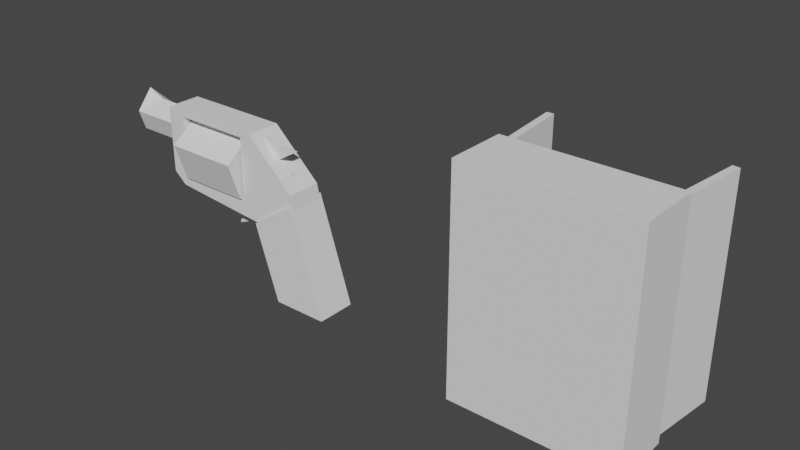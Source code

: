 # Source: assets_innit.blend  (saved by Blender 3.5.10; exported with 4.5.12 LTS)
import bpy
from mathutils import Matrix  # noqa: F401  (used for matrix-valued properties, if any)

bpy.ops.wm.read_factory_settings(use_empty=True)
scene = bpy.context.scene
scene.name = 'Scene'

# ---- collections
col_smith_n_wesson = bpy.data.collections.new('smith n wesson'); scene.collection.children.link(col_smith_n_wesson)
col_wardrobe = bpy.data.collections.new('wardrobe'); scene.collection.children.link(col_wardrobe)
col_collection_3 = bpy.data.collections.new('Collection 3'); scene.collection.children.link(col_collection_3)
col_collection_4 = bpy.data.collections.new('Collection 4'); scene.collection.children.link(col_collection_4)

# ---- world
world_world = bpy.data.worlds.new('World'); scene.world = world_world
world_world.use_nodes = True; world_world.node_tree.nodes.clear()
_N = world_world.node_tree.nodes; _L = world_world.node_tree.links
n0 = _N.new('ShaderNodeOutputWorld'); n0.name = 'World Output'; n0.location = (300, 300)
n1 = _N.new('ShaderNodeBackground'); n1.name = 'Background'; n1.location = (10, 300)
n1.inputs[0].default_value = (0.05088, 0.05088, 0.05088, 1.0)
_L.new(n1.outputs[0], n0.inputs[0])
n0.is_active_output = True
world_world.color = (0.05088, 0.05088, 0.05088)
world_world.use_sun_shadow = False
world_world.sun_shadow_jitter_overblur = 0.0

# ---- meshes
me_cylinder_002 = bpy.data.meshes.new('Cylinder.002')
me_cylinder_002.from_pydata([(0.0, 1.0, -1.0), (0.0, 1.0, 1.0), (0.9511, 0.309, -1.0), (0.9511, 0.309, 1.0), (0.5878, -0.809, -1.0), (0.5878, -0.809, 1.0), (-0.5878, -0.809, -1.0), (-0.5878, -0.809, 1.0), (-0.9511, 0.309, -1.0), (-0.9511, 0.309, 1.0), (-0.5872, -3.57, 2.161), (-0.5872, -1.364, 1.498), (0.5872, -3.57, 2.161), (0.5872, -1.364, 1.498), (-0.5872, -3.57, 3.65), (-0.5872, -0.4447, 2.729), (0.5872, -3.57, 3.65), (0.5872, -0.4447, 2.729), (-0.5106, -0.8189, -1.042), (-0.5106, 1.014, -1.042), (0.5106, -0.8189, -1.042), (0.5106, 1.014, -1.042), (-0.5106, -0.8189, 1.062), (-0.5106, 1.014, 1.062), (0.5106, -0.8189, 1.062), (0.5106, 1.014, 1.062), (-0.5106, 1.188, -1.543), (0.5106, 1.188, -1.543), (0.5106, -1.511, 2.943), (0.5106, 1.188, 1.38), (-0.5106, 1.188, 1.38), (-0.5106, -1.511, 2.943), (0.5106, -0.1614, 2.693), (-0.5106, -0.1614, 2.693), (0.5106, 0.09758, 1.062), (-0.5106, 0.09758, 1.062), (-0.5106, -0.7775, -1.543), (-0.5106, -1.104, -1.195), (-0.5106, -0.9193, -1.243), (0.5106, -1.104, -1.195), (0.5106, -0.7775, -1.543), (0.5106, -0.9193, -1.243), (1.921e-07, 0.9114, -2.864), (1.921e-07, 1.042, -1.282), (0.3717, 0.6414, -2.864), (0.4957, 0.6816, -1.282), (0.2297, 0.2044, -2.864), (0.3063, 0.09895, -1.282), (-0.2297, 0.2044, -2.864), (-0.3063, 0.09895, -1.282), (-0.3717, 0.6414, -2.864), (-0.4957, 0.6816, -1.282), (2.068e-07, 1.042, -2.381), (0.4957, 0.6816, -2.381), (0.3063, 0.09895, -2.381), (-0.3063, 0.09895, -2.381), (-0.4957, 0.6816, -2.381), (2.023e-07, 1.276, -2.864), (0.4957, 0.6816, -2.864), (0.3063, 0.09895, -2.864), (-0.3063, 0.09895, -2.864), (-0.4957, 0.6816, -2.864), (1.921e-07, 0.9114, -2.018), (0.3717, 0.6414, -2.018), (0.2297, 0.2044, -2.018), (-0.2297, 0.2044, -2.018), (-0.3717, 0.6414, -2.018), (0.1064, 0.01516, -2.381), (0.1064, 0.01516, -2.864), (-0.1064, 0.01516, -2.864), (-0.1064, 0.01516, -2.381), (0.1064, -0.02049, -2.381), (0.1064, -0.02049, -2.864), (-0.1064, -0.02049, -2.864), (-0.1064, -0.02049, -2.381), (0.1064, 0.01516, -1.478), (-0.1064, 0.01516, -1.478), (0.1064, -0.02049, -1.478), (-0.1064, -0.02049, -1.478), (-0.1389, -0.1494, 2.23), (-0.1389, 0.1084, 2.135), (0.1389, -0.1494, 2.23), (0.1389, 0.1084, 2.135), (-0.1389, -0.04564, 2.465), (-0.1389, 0.2121, 2.37), (0.1389, -0.04564, 2.465), (0.1389, 0.2121, 2.37), (-0.1389, 0.2745, 1.784), (0.1389, 0.2745, 1.784), (0.1389, 0.4714, 1.93), (-0.1389, 0.4714, 1.93), (-0.1389, 0.7148, 1.664), (0.1389, 0.7148, 1.664), (0.1389, 0.9888, 1.706), (-0.1389, 0.9888, 1.706), (-0.1389, 0.753, 1.456), (0.1389, 0.753, 1.456), (0.1389, 1.027, 1.498), (-0.1389, 1.027, 1.498), (0.1389, 0.7937, 2.414), (-0.1389, 0.7937, 2.414), (0.1389, 0.8584, 2.006), (-0.1389, 0.8584, 2.006), (-3.045e-07, -1.276, 1.529), (-3.956e-07, -2.077, 1.265), (-3.07e-07, -2.149, 0.2629), (-1.631e-07, -1.7, -0.3968), (-9.902e-08, -0.9692, -0.545), (-0.06312, -1.804, 0.4376), (-0.06312, -1.221, 0.8482), (0.06312, -1.804, 0.4376), (0.06312, -1.221, 0.8482), (-0.06312, -1.924, 0.4012), (-0.06312, -1.247, 0.9609), (0.06312, -1.924, 0.4012), (0.06312, -1.247, 0.9609), (-0.06312, -1.617, 0.7991), (0.06312, -1.617, 0.7991), (0.06312, -1.707, 0.8801), (-0.06312, -1.707, 0.8801)], [(103, 104), (104, 105), (105, 106), (106, 107)], [(0, 1, 3, 2), (2, 3, 5, 4), (4, 5, 7, 6), (3, 1, 9, 7, 5), (6, 7, 9, 8), (8, 9, 1, 0), (0, 2, 4, 6, 8), (10, 11, 13, 12), (12, 13, 17, 16), (16, 17, 15, 14), (14, 15, 11, 10), (12, 16, 14, 10), (17, 13, 11, 15), (22, 18, 38, 37, 31), (32, 29, 30, 33), (36, 26, 27, 40), (29, 27, 26, 30), (21, 20, 41, 40, 27), (20, 24, 28, 39, 41), (25, 21, 27, 29), (34, 25, 29, 32), (35, 22, 31, 33), (18, 19, 26, 36, 38), (19, 23, 30, 26), (24, 20, 18, 22), (34, 35, 23, 25), (21, 25, 23, 19), (18, 20, 21, 19), (24, 22, 35, 34), (23, 35, 33, 30), (24, 34, 32, 28), (28, 32, 33, 31), (36, 37, 38), (39, 40, 41), (39, 37, 36, 40), (39, 28, 31, 37), (52, 43, 45, 53), (53, 45, 47, 54), (54, 47, 49, 55), (45, 43, 51, 49, 47), (55, 49, 51, 56), (56, 51, 43, 52), (48, 50, 66, 65), (61, 56, 52, 57), (60, 55, 56, 61), (59, 54, 67, 68), (58, 53, 54, 59), (57, 52, 53, 58), (44, 42, 57, 58), (46, 44, 58, 59), (48, 46, 59, 60), (50, 48, 60, 61), (42, 50, 61, 57), (62, 63, 64, 65, 66), (44, 46, 64, 63), (50, 42, 62, 66), (46, 48, 65, 64), (42, 44, 63, 62), (74, 71, 77, 78), (54, 55, 70, 67), (55, 60, 69, 70), (60, 59, 68, 69), (72, 71, 74, 73), (69, 68, 72, 73), (70, 69, 73, 74), (68, 67, 71, 72), (75, 76, 78, 77), (67, 70, 76, 75), (70, 74, 78, 76), (71, 67, 75, 77), (79, 80, 82, 81), (81, 82, 86, 85), (85, 86, 84, 83), (83, 84, 80, 79), (81, 85, 83, 79), (80, 84, 90, 87), (93, 94, 102, 101), (86, 82, 88, 89), (84, 86, 89, 90), (82, 80, 87, 88), (94, 93, 97, 98), (88, 87, 91, 92), (87, 90, 94, 91), (89, 88, 92, 93), (97, 96, 95, 98), (92, 91, 95, 96), (91, 94, 98, 95), (93, 92, 96, 97), (100, 99, 101, 102), (90, 89, 99, 100), (94, 90, 100, 102), (89, 93, 101, 99), (116, 109, 111, 117), (117, 111, 115, 118), (118, 115, 113, 119), (119, 113, 109, 116), (110, 114, 112, 108), (115, 111, 109, 113), (112, 119, 116, 108), (114, 118, 119, 112), (110, 117, 118, 114), (108, 116, 117, 110)])
_uv = me_cylinder_002.uv_layers.new(name='UVMap')
_uv.uv.foreach_set('vector', [1.0, 0.5, 1.0, 1.0, 0.8, 1.0, 0.8, 0.5, 0.8, 0.5, 0.8, 1.0, 0.6, 1.0, 0.6, 0.5, 0.6, 0.5, 0.6, 1.0, 0.4, 1.0, 0.4, 0.5, 0.4783, 0.3242, 0.25, 0.49, 0.02175, 0.3242, 0.1089, 0.05584, 0.3911, 0.05584, 0.4, 0.5, 0.4, 1.0, 0.2, 1.0, 0.2, 0.5, 0.2, 0.5, 0.2, 1.0, 2.98e-08, 1.0, 2.98e-08, 0.5, 0.75, 0.49, 0.9783, 0.3242, 0.8911, 0.05584, 0.6089, 0.05584, 0.5217, 0.3242, 0.375, 0.0, 0.625, 0.0, 0.625, 0.25, 0.375, 0.25, 0.375, 0.25, 0.625, 0.25, 0.625, 0.5, 0.375, 0.5, 0.375, 0.5, 0.625, 0.5, 0.625, 0.75, 0.375, 0.75, 0.375, 0.75, 0.625, 0.75, 0.625, 1.0, 0.375, 1.0, 0.125, 0.5, 0.375, 0.5, 0.375, 0.75, 0.125, 0.75, 0.625, 0.5, 0.875, 0.5, 0.875, 0.75, 0.625, 0.75, 0.4148, 0.7898, 0.4148, 0.9602, 0.3989, 0.9761, 0.375, 0.9806, 0.375, 0.75, 0.5, 0.5, 0.625, 0.5, 0.625, 0.75, 0.5, 0.75, 0.4073, 0.0, 0.625, 0.0, 0.625, 0.25, 0.4073, 0.25, 0.625, 0.5, 0.875, 0.5, 0.875, 0.75, 0.625, 0.75, 0.5852, 0.2898, 0.4148, 0.2898, 0.3989, 0.2739, 0.4073, 0.25, 0.625, 0.25, 0.4148, 0.2898, 0.4148, 0.4602, 0.375, 0.5, 0.375, 0.2694, 0.3989, 0.2739, 0.5852, 0.4602, 0.5852, 0.2898, 0.625, 0.25, 0.625, 0.5, 0.5, 0.4602, 0.5852, 0.4602, 0.625, 0.5, 0.5, 0.5, 0.5, 0.7898, 0.4148, 0.7898, 0.375, 0.75, 0.5, 0.75, 0.4148, 0.9602, 0.5852, 0.9602, 0.625, 1.0, 0.4073, 1.0, 0.3989, 0.9761, 0.5852, 0.9602, 0.5852, 0.7898, 0.625, 0.75, 0.625, 1.0, 0.4148, 0.4602, 0.4148, 0.2898, 0.4148, 0.9602, 0.4148, 0.7898, 0.5, 0.4602, 0.5, 0.7898, 0.5852, 0.7898, 0.5852, 0.4602, 0.5852, 0.2898, 0.5852, 0.4602, 0.5852, 0.7898, 0.5852, 0.9602, 0.4148, 0.9602, 0.4148, 0.2898, 0.5852, 0.2898, 0.5852, 0.9602, 0.4148, 0.4602, 0.4148, 0.7898, 0.5, 0.7898, 0.5, 0.4602, 0.5852, 0.7898, 0.5, 0.7898, 0.5, 0.75, 0.625, 0.75, 0.4148, 0.4602, 0.5, 0.4602, 0.5, 0.5, 0.375, 0.5, 0.375, 0.5, 0.5, 0.5, 0.5, 0.75, 0.375, 0.75, 0.3873, 0.9877, 0.375, 0.9806, 0.3989, 0.9761, 0.375, 0.2694, 0.3873, 0.2623, 0.3989, 0.2739, 0.1444, 0.5, 0.1444, 0.75, 0.125, 0.75, 0.125, 0.5, 0.1444, 0.5, 0.375, 0.5, 0.375, 0.75, 0.1444, 0.75, 1.0, 0.75, 1.0, 1.0, 0.8, 1.0, 0.8, 0.75, 0.8, 0.75, 0.8, 1.0, 0.6, 1.0, 0.6, 0.75, 0.6, 0.75, 0.6, 1.0, 0.4, 1.0, 0.4, 0.75, 0.4783, 0.3242, 0.25, 0.49, 0.02175, 0.3242, 0.1089, 0.05584, 0.3911, 0.05584, 0.4, 0.75, 0.4, 1.0, 0.2, 1.0, 0.2, 0.75, 0.2, 0.75, 0.2, 1.0, 2.98e-08, 1.0, 2.98e-08, 0.75, 0.6442, 0.1044, 0.5788, 0.3056, 0.5788, 0.3056, 0.6442, 0.1044, 0.2, 0.5, 0.2, 0.75, 2.98e-08, 0.75, 2.98e-08, 0.5, 0.4, 0.5, 0.4, 0.75, 0.2, 0.75, 0.2, 0.5, 0.6, 0.5, 0.6, 0.75, 0.6, 0.75, 0.6, 0.5, 0.8, 0.5, 0.8, 0.75, 0.6, 0.75, 0.6, 0.5, 1.0, 0.5, 1.0, 0.75, 0.8, 0.75, 0.8, 0.5, 0.9212, 0.3056, 0.75, 0.43, 0.75, 0.49, 0.9783, 0.3242, 0.8558, 0.1044, 0.9212, 0.3056, 0.9783, 0.3242, 0.8911, 0.05584, 0.6442, 0.1044, 0.8558, 0.1044, 0.8911, 0.05584, 0.6089, 0.05584, 0.5788, 0.3056, 0.6442, 0.1044, 0.6089, 0.05584, 0.5217, 0.3242, 0.75, 0.43, 0.5788, 0.3056, 0.5217, 0.3242, 0.75, 0.49, 0.75, 0.43, 0.9212, 0.3056, 0.8558, 0.1044, 0.6442, 0.1044, 0.5788, 0.3056, 0.9212, 0.3056, 0.8558, 0.1044, 0.8558, 0.1044, 0.9212, 0.3056, 0.5788, 0.3056, 0.75, 0.43, 0.75, 0.43, 0.5788, 0.3056, 0.8558, 0.1044, 0.6442, 0.1044, 0.6442, 0.1044, 0.8558, 0.1044, 0.75, 0.43, 0.9212, 0.3056, 0.9212, 0.3056, 0.75, 0.43, 0.4, 0.75, 0.6, 0.75, 0.6, 0.75, 0.4, 0.75, 0.6, 0.75, 0.4, 0.75, 0.4, 0.75, 0.6, 0.75, 0.4, 0.75, 0.4, 0.5, 0.4, 0.5, 0.4, 0.75, 0.6089, 0.05584, 0.8911, 0.05584, 0.8911, 0.05584, 0.6089, 0.05584, 0.6, 0.5, 0.6, 0.75, 0.4, 0.75, 0.4, 0.5, 0.6089, 0.05584, 0.8911, 0.05584, 0.8911, 0.05584, 0.6089, 0.05584, 0.4, 0.75, 0.4, 0.5, 0.4, 0.5, 0.4, 0.75, 0.6, 0.5, 0.6, 0.75, 0.6, 0.75, 0.6, 0.5, 0.6, 0.75, 0.4, 0.75, 0.4, 0.75, 0.6, 0.75, 0.6, 0.75, 0.4, 0.75, 0.4, 0.75, 0.6, 0.75, 0.4, 0.75, 0.4, 0.75, 0.4, 0.75, 0.4, 0.75, 0.6, 0.75, 0.6, 0.75, 0.6, 0.75, 0.6, 0.75, 0.375, 0.0, 0.625, 0.0, 0.625, 0.25, 0.375, 0.25, 0.375, 0.25, 0.625, 0.25, 0.625, 0.5, 0.375, 0.5, 0.375, 0.5, 0.625, 0.5, 0.625, 0.75, 0.375, 0.75, 0.375, 0.75, 0.625, 0.75, 0.625, 1.0, 0.375, 1.0, 0.125, 0.5, 0.375, 0.5, 0.375, 0.75, 0.125, 0.75, 0.625, 1.0, 0.625, 0.75, 0.625, 0.75, 0.625, 1.0, 0.625, 0.5, 0.625, 0.75, 0.625, 0.75, 0.625, 0.5, 0.625, 0.5, 0.625, 0.25, 0.625, 0.25, 0.625, 0.5, 0.625, 0.75, 0.625, 0.5, 0.625, 0.5, 0.625, 0.75, 0.625, 0.25, 0.625, 0.0, 0.625, 0.0, 0.625, 0.25, 0.625, 0.75, 0.625, 0.5, 0.625, 0.5, 0.625, 0.75, 0.625, 0.25, 0.625, 0.0, 0.625, 0.0, 0.625, 0.25, 0.625, 1.0, 0.625, 0.75, 0.625, 0.75, 0.625, 1.0, 0.625, 0.5, 0.625, 0.25, 0.625, 0.25, 0.625, 0.5, 0.625, 0.5, 0.875, 0.5, 0.875, 0.75, 0.625, 0.75, 0.625, 0.25, 0.625, 0.0, 0.625, 0.0, 0.625, 0.25, 0.625, 1.0, 0.625, 0.75, 0.625, 0.75, 0.625, 1.0, 0.625, 0.5, 0.625, 0.25, 0.625, 0.25, 0.625, 0.5, 0.625, 0.75, 0.625, 0.5, 0.625, 0.5, 0.625, 0.75, 0.625, 0.75, 0.625, 0.5, 0.625, 0.5, 0.625, 0.75, 0.625, 0.75, 0.625, 0.75, 0.625, 0.75, 0.625, 0.75, 0.625, 0.5, 0.625, 0.5, 0.625, 0.5, 0.625, 0.5, 0.5, 0.0, 0.625, 0.0, 0.625, 0.25, 0.5, 0.25, 0.5, 0.25, 0.625, 0.25, 0.625, 0.5, 0.5, 0.5, 0.5, 0.5, 0.625, 0.5, 0.625, 0.75, 0.5, 0.75, 0.5, 0.75, 0.625, 0.75, 0.625, 1.0, 0.5, 1.0, 0.125, 0.5, 0.375, 0.5, 0.375, 0.75, 0.125, 0.75, 0.625, 0.5, 0.875, 0.5, 0.875, 0.75, 0.625, 0.75, 0.375, 0.75, 0.5, 0.75, 0.5, 1.0, 0.375, 1.0, 0.375, 0.5, 0.5, 0.5, 0.5, 0.75, 0.375, 0.75, 0.375, 0.25, 0.5, 0.25, 0.5, 0.5, 0.375, 0.5, 0.375, 0.0, 0.5, 0.0, 0.5, 0.25, 0.375, 0.25])
me_cylinder_002.update()
me_cube_006 = bpy.data.meshes.new('Cube.006')
me_cube_006.from_pydata([(-1.0, -0.1046, -1.0), (-1.0, -0.1046, 1.0), (-0.9145, 1.0, -0.9063), (-0.9145, 1.0, 0.9226), (1.0, -0.1046, -1.0), (1.0, -0.1046, 1.0), (0.9145, 1.0, -0.9063), (0.9145, 1.0, 0.9226), (-1.0, 1.0, 1.0), (-1.0, 1.0, -1.0), (1.0, 1.0, -1.0), (1.0, 1.0, 1.0), (-0.9145, 0.04525, 0.9226), (-0.9145, 0.04525, -0.9063), (0.9145, 0.04525, -0.9063), (0.9145, 0.04525, 0.9226)], [], [(0, 1, 8, 9), (7, 6, 14, 15), (10, 11, 5, 4), (4, 5, 1, 0), (9, 10, 4, 0), (11, 8, 1, 5), (3, 2, 9, 8), (2, 6, 10, 9), (7, 3, 8, 11), (6, 7, 11, 10), (13, 12, 15, 14), (6, 2, 13, 14), (3, 7, 15, 12), (2, 3, 12, 13)])
_uv = me_cube_006.uv_layers.new(name='UVMap')
_uv.uv.foreach_set('vector', [0.375, 0.0, 0.625, 0.0, 0.625, 0.25, 0.375, 0.25, 0.6143, 0.4893, 0.3857, 0.4893, 0.3857, 0.4893, 0.6143, 0.4893, 0.375, 0.5, 0.625, 0.5, 0.625, 0.75, 0.375, 0.75, 0.375, 0.75, 0.625, 0.75, 0.625, 1.0, 0.375, 1.0, 0.125, 0.5, 0.375, 0.5, 0.375, 0.75, 0.125, 0.75, 0.625, 0.5, 0.875, 0.5, 0.875, 0.75, 0.625, 0.75, 0.6143, 0.2607, 0.3857, 0.2607, 0.375, 0.25, 0.625, 0.25, 0.3857, 0.2607, 0.3857, 0.4893, 0.375, 0.5, 0.375, 0.25, 0.6143, 0.4893, 0.6143, 0.2607, 0.625, 0.25, 0.625, 0.5, 0.3857, 0.4893, 0.6143, 0.4893, 0.625, 0.5, 0.375, 0.5, 0.3857, 0.2607, 0.6143, 0.2607, 0.6143, 0.4893, 0.3857, 0.4893, 0.3857, 0.4893, 0.3857, 0.2607, 0.3857, 0.2607, 0.3857, 0.4893, 0.6143, 0.2607, 0.6143, 0.4893, 0.6143, 0.4893, 0.6143, 0.2607, 0.3857, 0.2607, 0.6143, 0.2607, 0.6143, 0.2607, 0.3857, 0.2607])
me_cube_006.update()
me_cube_007 = bpy.data.meshes.new('Cube.007')
me_cube_007.from_pydata([(-1.0, -1.0, -1.011), (-1.0, -1.0, 0.9887), (-1.0, 1.0, -1.011), (-1.0, 1.0, 0.9887), (1.0, -1.0, -1.011), (1.0, -1.0, 0.9887), (1.0, 1.0, -1.011), (1.0, 1.0, 0.9887)], [], [(0, 1, 3, 2), (2, 3, 7, 6), (6, 7, 5, 4), (4, 5, 1, 0), (2, 6, 4, 0), (7, 3, 1, 5)])
_uv = me_cube_007.uv_layers.new(name='UVMap')
_uv.uv.foreach_set('vector', [0.375, 0.0, 0.625, 0.0, 0.625, 0.25, 0.375, 0.25, 0.375, 0.25, 0.625, 0.25, 0.625, 0.5, 0.375, 0.5, 0.375, 0.5, 0.625, 0.5, 0.625, 0.75, 0.375, 0.75, 0.375, 0.75, 0.625, 0.75, 0.625, 1.0, 0.375, 1.0, 0.125, 0.5, 0.375, 0.5, 0.375, 0.75, 0.125, 0.75, 0.625, 0.5, 0.875, 0.5, 0.875, 0.75, 0.625, 0.75])
me_cube_007.update()
me_cube_008 = bpy.data.meshes.new('Cube.008')
me_cube_008.from_pydata([(-1.0, -1.0, -1.011), (-1.0, -1.0, 0.9887), (-1.0, 1.0, -1.011), (-1.0, 1.0, 0.9887), (1.0, -1.0, -1.011), (1.0, -1.0, 0.9887), (1.0, 1.0, -1.011), (1.0, 1.0, 0.9887)], [], [(0, 1, 3, 2), (2, 3, 7, 6), (6, 7, 5, 4), (4, 5, 1, 0), (2, 6, 4, 0), (7, 3, 1, 5)])
_uv = me_cube_008.uv_layers.new(name='UVMap')
_uv.uv.foreach_set('vector', [0.375, 0.0, 0.625, 0.0, 0.625, 0.25, 0.375, 0.25, 0.375, 0.25, 0.625, 0.25, 0.625, 0.5, 0.375, 0.5, 0.375, 0.5, 0.625, 0.5, 0.625, 0.75, 0.375, 0.75, 0.375, 0.75, 0.625, 0.75, 0.625, 1.0, 0.375, 1.0, 0.125, 0.5, 0.375, 0.5, 0.375, 0.75, 0.125, 0.75, 0.625, 0.5, 0.875, 0.5, 0.875, 0.75, 0.625, 0.75])
me_cube_008.update()
me_cylinder_004 = bpy.data.meshes.new('Cylinder.004')
me_cylinder_004.from_pydata([(0.0, 1.0, -1.0), (0.0, 1.0, 1.0), (0.866, -0.5, -1.0), (0.866, -0.5, 1.0), (-0.866, -0.5, -1.0), (-0.866, -0.5, 1.0)], [], [(0, 1, 3, 2), (2, 3, 5, 4), (3, 1, 5), (4, 5, 1, 0), (0, 2, 4)])
_uv = me_cylinder_004.uv_layers.new(name='UVMap')
_uv.uv.foreach_set('vector', [1.0, 0.5, 1.0, 1.0, 0.6667, 1.0, 0.6667, 0.5, 0.6667, 0.5, 0.6667, 1.0, 0.3333, 1.0, 0.3333, 0.5, 0.4578, 0.13, 0.25, 0.49, 0.04215, 0.13, 0.3333, 0.5, 0.3333, 1.0, -5.96e-08, 1.0, -5.96e-08, 0.5, 0.75, 0.49, 0.9578, 0.13, 0.5422, 0.13])
me_cylinder_004.update()

# ---- objects
ob_chamber = bpy.data.objects.new('chamber', me_cylinder_002)
ob_body = bpy.data.objects.new('body', me_cube_006)
ob_door = bpy.data.objects.new('door', me_cube_007)
ob_door_001 = bpy.data.objects.new('door.001', me_cube_008)
ob_bar = bpy.data.objects.new('bar', me_cylinder_004)

# ---- transforms, parenting, visibility, modifiers, constraints
ob_chamber.location = (-0.3061, 9.174e-08, 0.6828)
ob_chamber.rotation_euler = (1.571, -4.371e-08, 1.571)
ob_chamber.scale = (0.5955, 0.5955, 0.6531)
ob_body.location = (5.928, 0.0, 0.0)
ob_body.scale = (1.5, 1.0, 2.0)
ob_door.location = (7.376, 1.57, 0.019)
ob_door.rotation_euler = (0.0, -0.0, -1.685)
ob_door.scale = (0.7094, 0.06264, 1.922)
ob_door_001.location = (4.477, 1.655, 0.002729)
ob_door_001.rotation_euler = (0.0, -0.0, 1.661)
ob_door_001.scale = (0.7252, 0.06264, 1.922)
ob_bar.location = (5.932, 0.3572, 1.28)
ob_bar.rotation_euler = (1.571, -4.371e-08, 1.571)
ob_bar.scale = (0.08343, 0.08343, 1.458)

# ---- collection membership
col_smith_n_wesson.objects.link(ob_chamber)
col_wardrobe.objects.link(ob_body)
col_wardrobe.objects.link(ob_door)
col_wardrobe.objects.link(ob_door_001)
col_wardrobe.objects.link(ob_bar)

# ---- scene / render settings (as saved in the file)
scene.frame_start = 1; scene.frame_end = 250; scene.frame_set(0)
scene.render.engine = 'BLENDER_EEVEE_NEXT'
scene.cycles.sampling_pattern = 'TABULATED_SOBOL'
scene.view_settings.view_transform = 'Filmic'
bpy.context.view_layer.update()

# ---- added for rendering (the .blend has no active camera and no usable light): camera, sun
cam_auto = bpy.data.cameras.new('AutoCamera')
cam_auto.lens = 50.0
cam_auto.sensor_width = 36.0
cam_auto.clip_end = 1000.0
ob_auto_camera = bpy.data.objects.new('AutoCamera', cam_auto)
scene.collection.objects.link(ob_auto_camera)
ob_auto_camera.location = (12.7513, -11.1879, 8.064)
ob_auto_camera.rotation_euler = (1.09748, -7.21219e-08, 0.694738)
scene.camera = ob_auto_camera
light_auto_sun = bpy.data.lights.new('AutoSun', 'SUN')
light_auto_sun.energy = 3.0
light_auto_sun.angle = 0.0523599
ob_auto_sun = bpy.data.objects.new('AutoSun', light_auto_sun)
scene.collection.objects.link(ob_auto_sun)
ob_auto_sun.rotation_euler = (0.872665, 0.174533, 0.523599)
bpy.context.view_layer.update()
